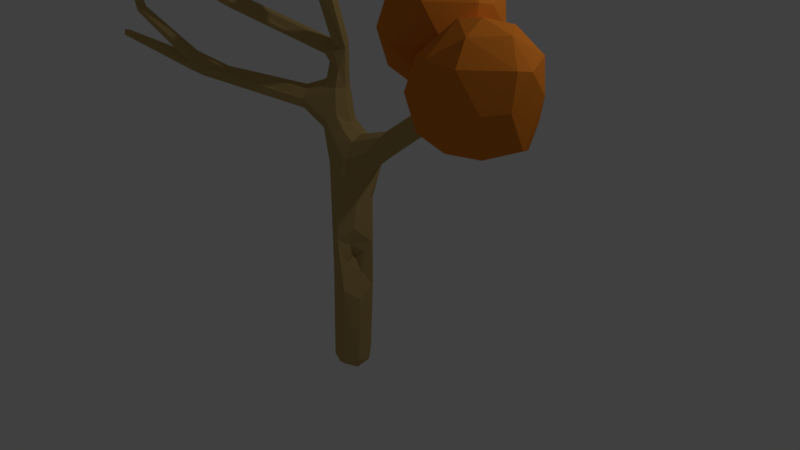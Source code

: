# Source: tree4.blend  (saved by Blender 2.79.0; exported with 4.5.12 LTS)
import bpy
from mathutils import Matrix  # noqa: F401  (used for matrix-valued properties, if any)

bpy.ops.wm.read_factory_settings(use_empty=True)
scene = bpy.context.scene
scene.name = 'Scene'

# ---- collections
col_collection_1 = bpy.data.collections.new('Collection 1'); scene.collection.children.link(col_collection_1)

# ---- materials (node trees are filled in below, after node groups)
mat_orangina = bpy.data.materials.new('Orangina')
mat_orangina.alpha_threshold = 0.0
mat_orangina.use_transparent_shadow = False
mat_orangina.diffuse_color = (0.8, 0.2328, 0.02476, 1.0)
mat_orangina.roughness = 0.5
mat_trunkcol = bpy.data.materials.new('TrunkCol')
mat_trunkcol.alpha_threshold = 0.0
mat_trunkcol.use_transparent_shadow = False
mat_trunkcol.diffuse_color = (0.5077, 0.352, 0.1308, 1.0)
mat_trunkcol.roughness = 0.5
mat_trunkcol.line_color = (0.0, 0.0, 0.0, 1.0)

# ---- material node trees

# ---- world
world_world = bpy.data.worlds.new('World'); scene.world = world_world
world_world.color = (0.05088, 0.05088, 0.05088)
world_world.use_sun_shadow = False
world_world.sun_shadow_jitter_overblur = 0.0
world_world.cycles.sampling_method = 'MANUAL'

# ---- cameras
cam_camera = bpy.data.cameras.new('Camera')
cam_camera.clip_end = 100.0
cam_camera.lens = 35.0
cam_camera.sensor_width = 32.0
cam_camera.sensor_height = 18.0
cam_camera.ortho_scale = 7.314
cam_camera.dof.focus_distance = 0.0
cam_camera.dof.aperture_fstop = 128.0

# ---- lights
light_lamp = bpy.data.lights.new('Lamp', 'POINT')
light_lamp.transmission_factor = 0.0
light_lamp.cutoff_distance = 30.0
light_lamp.energy = 100.0
light_lamp.shadow_buffer_clip_start = 1.001
light_lamp.shadow_soft_size = 0.1
light_lamp.shadow_maximum_resolution = 0.006
light_lamp.use_absolute_resolution = True

# ---- meshes
me_icosphere_011 = bpy.data.meshes.new('Icosphere.011')
me_icosphere_011.from_pydata([(0.0, 0.0, -1.0), (0.6942, -0.5454, -0.3932), (-0.07079, -0.8505, -0.4674), (-0.8944, 0.0, -0.4472), (-0.3103, 0.8369, -0.5198), (0.7266, 0.5265, -0.4472), (0.3447, -0.7976, 0.496), (-0.6516, -0.5257, 0.4232), (-0.728, 0.5213, 0.3499), (0.4233, 0.7957, 0.5433), (0.8944, 0.0508, 0.5895), (0.0, 0.0, 1.0), (-0.1625, -0.5, -0.8507), (0.5497, -0.2679, -0.7901), (0.4076, -0.7414, -0.4902), (0.8505, -3.467e-05, -0.5257), (0.3807, 0.07096, -0.9389), (-0.522, -0.002164, -0.8463), (-0.6884, -0.5, -0.5258), (-0.1625, 0.5, -0.8507), (-0.8591, 0.2641, -0.5001), (0.2629, 0.809, -0.5257), (0.8398, -0.3661, -0.03314), (0.913, 0.4059, 0.01616), (0.0, -0.8973, 0.0217), (0.5179, -0.7521, -0.01126), (-0.8398, -0.3661, -0.03314), (-0.5179, -0.7521, -0.01126), (-0.7013, 0.7723, 0.02469), (-0.913, 0.4059, 0.01616), (0.7013, 0.7723, 0.02469), (0.0, 1.179, 0.09682), (0.6419, -0.5, 0.5103), (-0.2534, -0.8059, 0.5152), (-0.8555, 0.03989, 0.6476), (-0.3817, 0.7771, 0.6109), (0.7063, 0.4819, 0.3698), (0.1675, -0.497, 0.712), (0.5257, 0.0, 0.8507), (-0.5291, -0.4907, 0.868), (-0.3826, 0.3364, 0.8389), (0.1625, 0.5, 0.8507)], [], [(0, 13, 12), (1, 13, 15), (0, 12, 17), (0, 17, 19), (0, 19, 16), (1, 15, 22), (2, 14, 24), (3, 18, 26), (4, 20, 28), (5, 21, 30), (1, 22, 25), (2, 24, 27), (3, 26, 29), (4, 28, 31), (5, 30, 23), (6, 32, 37), (7, 33, 39), (8, 34, 40), (9, 35, 41), (10, 36, 38), (38, 41, 11), (38, 36, 41), (36, 9, 41), (41, 40, 11), (41, 35, 40), (35, 8, 40), (40, 39, 11), (40, 34, 39), (34, 7, 39), (39, 37, 11), (39, 33, 37), (33, 6, 37), (37, 38, 11), (37, 32, 38), (32, 10, 38), (23, 36, 10), (23, 30, 36), (30, 9, 36), (31, 35, 9), (31, 28, 35), (28, 8, 35), (29, 34, 8), (29, 26, 34), (26, 7, 34), (27, 33, 7), (27, 24, 33), (24, 6, 33), (25, 32, 6), (25, 22, 32), (22, 10, 32), (30, 31, 9), (30, 21, 31), (21, 4, 31), (28, 29, 8), (28, 20, 29), (20, 3, 29), (26, 27, 7), (26, 18, 27), (18, 2, 27), (24, 25, 6), (24, 14, 25), (14, 1, 25), (22, 23, 10), (22, 15, 23), (15, 5, 23), (16, 21, 5), (16, 19, 21), (19, 4, 21), (19, 20, 4), (19, 17, 20), (17, 3, 20), (17, 18, 3), (17, 12, 18), (12, 2, 18), (15, 16, 5), (15, 13, 16), (13, 0, 16), (12, 14, 2), (12, 13, 14), (13, 1, 14)])
me_icosphere_011.materials.append(mat_orangina)
me_icosphere_011.use_remesh_preserve_volume = False
me_icosphere_011.use_remesh_preserve_attributes = False
me_icosphere_011.use_mirror_vertex_groups = False
me_icosphere_011.update()
me_icosphere = bpy.data.meshes.new('Icosphere')
me_icosphere.from_pydata([(0.0, 0.0, -1.0), (0.6942, -0.5454, -0.3932), (-0.07079, -0.8505, -0.4674), (-0.8944, 0.0, -0.4472), (-0.3103, 0.8369, -0.5198), (0.7266, 0.5265, -0.4472), (0.3447, -0.7976, 0.496), (-0.6516, -0.5257, 0.4232), (-0.728, 0.5213, 0.3499), (0.4233, 0.7957, 0.5433), (0.8944, 0.0508, 0.5895), (0.0, 0.0, 1.0), (-0.1625, -0.5, -0.8507), (0.5497, -0.2679, -0.7901), (0.4076, -0.7414, -0.4902), (0.8505, -3.467e-05, -0.5257), (0.3807, 0.07096, -0.9389), (-0.522, -0.002164, -0.8463), (-0.6884, -0.5, -0.5258), (-0.1625, 0.5, -0.8507), (-0.8591, 0.2641, -0.5001), (0.2629, 0.809, -0.5257), (0.8398, -0.3661, -0.03314), (0.913, 0.4059, 0.01616), (0.0, -0.8973, 0.0217), (0.5179, -0.7521, -0.01126), (-0.8398, -0.3661, -0.03314), (-0.5179, -0.7521, -0.01126), (-0.7013, 0.7723, 0.02469), (-0.913, 0.4059, 0.01616), (0.7013, 0.7723, 0.02469), (0.0, 1.179, 0.09682), (0.6419, -0.5, 0.5103), (-0.2534, -0.8059, 0.5152), (-0.8555, 0.03989, 0.6476), (-0.3817, 0.7771, 0.6109), (0.7063, 0.4819, 0.3698), (0.1675, -0.497, 0.712), (0.5257, 0.0, 0.8507), (-0.5291, -0.4907, 0.868), (-0.3826, 0.3364, 0.8389), (0.1625, 0.5, 0.8507)], [], [(0, 13, 12), (1, 13, 15), (0, 12, 17), (0, 17, 19), (0, 19, 16), (1, 15, 22), (2, 14, 24), (3, 18, 26), (4, 20, 28), (5, 21, 30), (1, 22, 25), (2, 24, 27), (3, 26, 29), (4, 28, 31), (5, 30, 23), (6, 32, 37), (7, 33, 39), (8, 34, 40), (9, 35, 41), (10, 36, 38), (38, 41, 11), (38, 36, 41), (36, 9, 41), (41, 40, 11), (41, 35, 40), (35, 8, 40), (40, 39, 11), (40, 34, 39), (34, 7, 39), (39, 37, 11), (39, 33, 37), (33, 6, 37), (37, 38, 11), (37, 32, 38), (32, 10, 38), (23, 36, 10), (23, 30, 36), (30, 9, 36), (31, 35, 9), (31, 28, 35), (28, 8, 35), (29, 34, 8), (29, 26, 34), (26, 7, 34), (27, 33, 7), (27, 24, 33), (24, 6, 33), (25, 32, 6), (25, 22, 32), (22, 10, 32), (30, 31, 9), (30, 21, 31), (21, 4, 31), (28, 29, 8), (28, 20, 29), (20, 3, 29), (26, 27, 7), (26, 18, 27), (18, 2, 27), (24, 25, 6), (24, 14, 25), (14, 1, 25), (22, 23, 10), (22, 15, 23), (15, 5, 23), (16, 21, 5), (16, 19, 21), (19, 4, 21), (19, 20, 4), (19, 17, 20), (17, 3, 20), (17, 18, 3), (17, 12, 18), (12, 2, 18), (15, 16, 5), (15, 13, 16), (13, 0, 16), (12, 14, 2), (12, 13, 14), (13, 1, 14)])
me_icosphere.materials.append(mat_orangina)
me_icosphere.use_remesh_preserve_volume = False
me_icosphere.use_remesh_preserve_attributes = False
me_icosphere.use_mirror_vertex_groups = False
me_icosphere.update()
me_cube = bpy.data.meshes.new('Cube')
me_cube.from_pydata([(-0.8192, -0.0469, -0.03738), (-0.7849, -0.3447, 0.9519), (-0.6791, -0.1446, 1.106), (-0.8905, 0.009973, 1.034), (-0.8957, -0.1799, 1.753), (-0.525, -0.6564, 2.662), (-0.8084, -0.2972, 1.721), (-0.728, -0.1694, 1.519), (-0.384, -0.8381, 2.958), (-0.4919, -0.5317, 2.686), (-0.6938, -0.2111, 2.136), (-1.095, -0.1632, 3.682), (-1.075, -0.09756, 3.646), (-0.8706, -0.3257, 1.567), (-0.8706, -0.3672, 1.133), (-0.808, -0.1341, -0.9651), (2.012, -0.5121, 2.122), (1.068, -0.3589, 2.683), (-0.1081, -0.9814, 3.32), (-2.692, -1.735, 2.925), (-1.978, -1.426, 2.8), (-1.054, -0.1154, 3.727), (0.8388, -0.1751, 1.887), (-0.4959, 0.02424, 0.1409), (-0.6997, -0.4586, -0.7389), (-0.6139, -0.3302, 2.041), (-0.4086, -0.2041, -0.5015), (-0.4367, -0.2448, -0.7667), (-0.5149, -0.399, -0.6537), (-0.5083, -0.3432, -0.3935), (-0.6985, -0.1913, -2.302), (-0.6003, 0.1038, 0.7135), (-0.5531, -0.3565, 0.7145), (-0.8871, -0.3136, 0.559), (-0.9114, -0.03489, 1.408), (-0.4258, -0.2756, 0.3345), (0.8941, -0.1073, 1.691), (-1.054, -0.23, 1.045), (1.014, -0.2399, 1.59), (-0.8251, -0.06334, 1.622), (-2.154, -1.137, 1.551), (-0.5335, -0.6839, 2.91), (-0.3413, -0.7479, 2.726), (-0.2943, -0.652, 2.821), (-1.001, -0.2292, 1.584), (-2.103, -1.235, 1.704), (-0.5671, -0.2345, 2.093), (0.6744, -0.1887, 1.653), (-0.5378, -0.2584, -0.5754), (-0.3969, -0.5572, 2.889), (-0.5312, -0.5538, 2.852), (-0.4289, -0.6576, 2.992), (-2.294, -1.183, 1.797), (-0.449, -0.2945, -2.11), (-0.776, -0.4293, -2.091), (-0.9088, -0.1042, -2.061), (-0.5833, 0.03164, -2.086), (-0.3636, -0.3288, -1.121), (-0.4867, -0.00798, -1.01), (-0.8622, -0.3426, 1.931), (-0.9101, -0.252, 2.021), (-0.805, -0.285, 2.112), (-0.7913, -0.3969, 1.977), (-1.663, -1.073, 2.446), (-1.698, -0.9782, 2.531), (-1.602, -1.017, 2.613), (-1.568, -1.112, 2.529), (-1.924, -1.46, 2.755), (-1.232, -0.4025, 1.227), (-1.246, -0.232, 1.328), (-1.191, -0.3667, 1.507), (-1.126, -0.4996, 1.368), (-2.035, -0.9193, 1.594), (-1.953, -0.9833, 1.693), (-2.273, -1.294, 1.738), (-2.198, -1.199, 1.859), (-2.623, -1.603, 2.36), (-2.615, -1.683, 2.336), (-2.546, -1.603, 2.392), (-2.537, -1.681, 2.364), (-2.402, -1.128, 1.702), (-2.453, -1.232, 1.805), (-2.321, -1.281, 1.693), (-3.309, -1.55, 1.911), (-0.3485, -0.7385, 3.015), (-0.2198, -1.036, 3.29), (-0.3096, -0.1155, 0.5999), (-0.5369, -0.1129, 0.9859), (0.03173, -0.07249, 0.8886), (-0.04771, -0.22, 0.9977), (-0.1263, -0.08246, 1.12), (-0.02629, 0.0592, 1.023), (0.5294, -0.2019, 1.244), (0.4454, -0.3374, 1.339), (0.3821, -0.2111, 1.46), (0.4668, -0.07684, 1.365), (0.7476, -0.3238, 1.546), (0.9973, -0.2966, 1.869), (0.8583, -0.3156, 1.891), (0.979, -0.1524, 1.867), (1.118, -0.3288, 2.649), (1.097, -0.3629, 1.754), (1.058, -0.2544, 1.833), (1.125, -0.172, 1.742), (1.999, -0.4614, 2.122), (-0.4083, -0.5208, 2.704), (-0.5764, -0.6157, 2.891), (-0.6946, -0.2945, 1.761), (-0.8465, -0.1151, 1.812), (1.04, -0.2051, 1.847), (-0.5657, -0.2857, 2.039), (-0.6362, -0.1752, 2.101), (-0.7637, 0.003378, 1.108), (-1.067, -0.08158, 1.07), (-1.134, -0.4742, 1.249), (-0.8314, 0.06725, 0.5057), (-0.965, -0.1264, 0.4756), (-0.9797, -0.2166, 0.7749), (-0.6106, -0.4432, 0.2412), (-0.6448, 0.04677, -0.2002), (-0.3371, -0.1386, -0.3584), (-0.4264, -0.3441, -0.1422), (-1.991, -0.9155, 1.665), (0.7386, -0.1223, 1.668), (1.131, -0.1948, 1.67), (-0.866, -0.1219, -2.229), (-0.7653, -0.3665, -2.248), (-0.5212, -0.2647, -2.266), (-0.6219, -0.02004, -2.248), (-0.4798, -0.7081, 2.974), (-1.02, -0.2206, 3.711), (-0.7443, -0.2565, 2.131), (-0.7601, -0.2915, 1.537), (-0.9278, -0.2788, 1.624), (-0.9832, -0.03333, 0.8444), (-0.6661, -0.2708, 1.044), (-0.6024, -0.4188, -2.18), (-0.9079, -0.281, -2.147), (-0.7796, 0.04525, -2.068), (-0.8968, -0.2631, 1.946), (-0.8471, -0.2197, 2.082), (-0.7272, -0.3325, 2.092), (-1.291, -0.3225, 1.26), (-1.221, -0.2557, 1.455), (-1.092, -0.4411, 1.478), (-2.159, -1.254, 1.85), (-2.252, -1.17, 1.848), (-2.575, -1.703, 2.349), (-0.3354, -0.2614, 0.6451), (-0.5077, -0.2726, 0.9319), (-0.3936, 0.03692, 0.9681), (0.5215, -0.101, 1.286), (-0.05404, 0.01308, 1.13), (1.088, -0.3457, 1.671), (-0.4641, -0.1119, -2.181), (-0.7644, -0.01367, -2.192), (-0.5421, -0.256, -0.5755), (-0.5421, -0.256, -0.5755), (-0.5421, -0.256, -0.5755), (-1.024, -0.07193, 3.656), (-0.9783, -0.09703, 3.725), (-0.9972, -0.1694, 3.754), (-2.005, -1.404, 2.731), (-1.995, -1.352, 2.817), (-1.914, -1.408, 2.841), (-2.733, -1.719, 2.905), (-2.713, -1.673, 2.915), (-2.667, -1.694, 2.923), (-3.334, -1.488, 1.889), (-3.326, -1.462, 1.954), (-3.322, -1.526, 1.971), (-0.1528, -1.053, 3.258), (-0.2315, -0.9837, 3.314), (-0.1636, -0.9338, 3.333), (1.087, -0.4098, 2.643), (1.008, -0.381, 2.662), (1.039, -0.2999, 2.669), (1.968, -0.5407, 2.097), (1.959, -0.5422, 2.161), (1.968, -0.4764, 2.182), (-0.4934, -0.5067, 2.901), (-0.4241, -0.5669, 3.002), (-0.6723, -0.3647, 2.013), (-0.67, -0.3769, 2.07), (-0.4377, -0.7488, 2.702), (-0.5387, -0.5811, 2.659), (-0.7479, -0.08225, 1.556), (-0.9618, -0.09203, 1.541), (-0.8532, -0.2841, 1.83), (-0.963, -0.3246, 1.012), (-0.6009, 0.05021, 0.9404), (-0.7545, -0.2991, 1.222), (-0.8633, -0.2521, -0.1356), (-0.576, -0.4867, -0.3055), (-0.6685, 0.109, 0.2191), (-0.3798, -0.1296, 0.2179), (-0.3319, -0.1381, -0.9612), (-0.4807, -0.487, -0.9889), (-0.8358, -0.3362, -1.095), (-0.6881, 0.0085, -1.06), (-1.606, -1.115, 2.465), (-1.705, -1.016, 2.468), (-1.659, -0.9733, 2.593), (-1.561, -1.074, 2.592), (-2.05, -0.9634, 1.526), (-1.929, -1.06, 1.674), (-2.115, -1.208, 1.583), (-2.638, -1.643, 2.341), (-2.587, -1.583, 2.383), (-2.522, -1.642, 2.385), (-2.312, -1.256, 1.623), (-2.431, -1.161, 1.646), (-2.394, -1.148, 1.767), (-2.32, -1.256, 1.76), (-0.09325, -0.9859, 3.244), (-0.3913, -0.7908, 3.001), (-0.3058, -0.6803, 2.958), (-0.3438, 0.04988, 0.6329), (0.02279, 0.02972, 0.9302), (0.01549, -0.1798, 0.9154), (-0.09665, -0.1876, 1.091), (0.504, -0.3008, 1.262), (0.4037, -0.3077, 1.431), (0.4089, -0.1126, 1.443), (0.7751, -0.2912, 1.462), (0.6729, -0.2981, 1.611), (0.8356, -0.3279, 1.798), (0.8109, -0.2477, 1.874), (1.046, -0.2529, 2.043), (0.9307, -0.337, 1.857), (0.9025, -0.1257, 1.86), (1.118, -0.3427, 1.837), (1.117, -0.1976, 1.824)], [], [(118, 33, 24), (33, 192, 24), (39, 186, 112), (112, 34, 39), (14, 189, 1), (37, 113, 134), (134, 117, 37), (117, 189, 37), (44, 133, 4), (133, 13, 6), (13, 132, 6), (129, 41, 8), (8, 215, 129), (43, 110, 46), (185, 141, 5), (25, 141, 182), (110, 42, 25), (42, 183, 25), (41, 130, 11), (13, 133, 144), (144, 132, 13), (0, 192, 116), (194, 217, 23), (15, 192, 0), (0, 119, 15), (51, 181, 161), (50, 106, 12), (98, 227, 229), (25, 183, 141), (26, 48, 27), (27, 48, 28), (28, 48, 29), (29, 193, 28), (29, 48, 26), (103, 124, 36), (194, 115, 31), (31, 217, 194), (191, 132, 71), (14, 191, 71), (35, 195, 217), (217, 86, 35), (7, 191, 2), (2, 112, 7), (114, 68, 37), (37, 189, 114), (111, 186, 39), (40, 211, 204), (40, 206, 210), (41, 106, 5), (5, 184, 41), (80, 122, 72), (72, 204, 80), (43, 214, 110), (70, 144, 44), (75, 145, 205), (205, 73, 75), (47, 227, 22), (107, 110, 182), (49, 181, 216), (4, 188, 139), (139, 108, 4), (50, 180, 105), (105, 9, 50), (102, 109, 97), (97, 229, 102), (6, 107, 188), (210, 206, 74), (74, 82, 210), (146, 122, 52), (229, 226, 231), (231, 226, 101), (53, 136, 127), (54, 198, 137), (54, 137, 126), (56, 154, 128), (54, 197, 24), (24, 198, 54), (71, 206, 114), (206, 71, 45), (71, 205, 45), (75, 209, 145), (74, 206, 77), (45, 209, 79), (209, 75, 78), (75, 208, 78), (81, 213, 52), (52, 212, 81), (8, 184, 85), (42, 214, 171), (214, 43, 18), (31, 150, 91), (89, 219, 93), (220, 94, 90), (94, 220, 222), (151, 95, 36), (121, 35, 118, 193), (38, 177, 153), (177, 38, 16), (101, 177, 178), (24, 193, 118), (195, 35, 121, 120), (191, 14, 1, 135), (119, 194, 23), (23, 195, 120), (0, 194, 119), (34, 187, 39), (87, 2, 135, 149), (1, 149, 135), (2, 191, 135), (190, 112, 2, 87), (187, 44, 4, 108), (134, 113, 3), (112, 190, 3), (39, 187, 108), (4, 133, 188), (105, 43, 46, 111), (5, 106, 185), (62, 182, 141), (132, 107, 6), (6, 188, 133), (7, 107, 132), (41, 184, 8), (10, 9, 105, 111), (183, 184, 5, 141), (9, 10, 185), (131, 10, 111, 140), (184, 183, 42), (182, 110, 25), (159, 160, 49, 180), (131, 185, 10), (131, 140, 61), (61, 141, 131), (141, 185, 131), (11, 130, 161), (11, 106, 41), (69, 113, 142), (161, 181, 160), (160, 181, 49), (115, 0, 116, 134), (159, 180, 12), (12, 106, 11), (0, 115, 194), (130, 129, 51, 161), (14, 114, 189), (23, 217, 195), (15, 119, 199), (15, 198, 192), (41, 129, 130), (172, 85, 18, 173), (50, 12, 180), (16, 104, 179), (16, 179, 178), (16, 178, 177), (17, 100, 176), (17, 176, 175), (17, 175, 174), (17, 174, 100), (159, 12, 21, 160), (18, 85, 171), (18, 171, 214), (170, 169, 168), (170, 168, 83), (19, 167, 166), (19, 166, 165), (20, 67, 164), (20, 164, 163), (20, 163, 162), (20, 162, 67), (21, 11, 161), (21, 161, 160), (196, 58, 23, 120), (21, 12, 11), (119, 23, 58, 199), (120, 26, 27, 196), (24, 192, 198), (24, 197, 193), (109, 232, 99), (197, 57, 27, 28), (27, 57, 196), (120, 121, 29, 26), (227, 225, 226), (193, 197, 28), (29, 121, 193), (154, 127, 30, 128), (136, 126, 30, 127), (137, 125, 30, 126), (155, 128, 30, 125), (99, 103, 36, 230), (134, 3, 31, 115), (103, 99, 232), (118, 32, 1, 189), (31, 3, 190), (189, 117, 33, 118), (32, 118, 148), (32, 149, 1), (116, 33, 117, 134), (113, 69, 34, 3), (33, 116, 192), (34, 112, 3), (187, 34, 69, 143), (148, 118, 35, 86), (132, 144, 71), (71, 114, 14), (142, 113, 37, 68), (36, 123, 230), (36, 124, 151), (7, 112, 186), (7, 132, 191), (96, 101, 226, 225), (224, 153, 101, 96), (111, 39, 108, 140), (38, 153, 224), (38, 151, 124), (143, 70, 44, 187), (80, 204, 211), (80, 212, 122), (110, 214, 42), (43, 105, 49), (49, 216, 43), (44, 144, 133), (122, 146, 75, 73), (45, 205, 145), (7, 46, 110, 107), (46, 7, 186), (186, 111, 46), (123, 47, 22, 230), (108, 139, 60, 140), (47, 225, 227), (182, 62, 107), (49, 105, 180), (185, 106, 50, 9), (62, 59, 188, 107), (102, 232, 109), (102, 229, 231), (59, 139, 188), (84, 51, 129, 215), (216, 181, 51), (57, 53, 154, 196), (51, 84, 216), (74, 213, 82), (52, 122, 212), (229, 227, 226), (197, 136, 53, 57), (15, 55, 137, 198), (53, 127, 154), (136, 197, 54), (54, 126, 136), (138, 55, 15, 199), (155, 125, 55, 138), (58, 56, 138, 199), (55, 125, 137), (196, 154, 56, 58), (155, 138, 56, 128), (63, 59, 62, 200), (139, 59, 63, 201), (201, 64, 60, 139), (202, 140, 60, 64), (65, 61, 140, 202), (203, 141, 61, 65), (203, 66, 62, 141), (67, 162, 63, 200), (62, 66, 200), (162, 201, 63), (162, 163, 64, 201), (163, 202, 64), (163, 164, 65, 202), (164, 203, 65), (164, 67, 66, 203), (67, 200, 66), (206, 40, 68, 114), (204, 142, 68, 40), (204, 72, 69, 142), (122, 143, 69, 72), (122, 73, 70, 143), (205, 144, 70, 73), (207, 213, 74, 77), (71, 144, 205), (45, 145, 209), (207, 76, 52, 213), (208, 146, 52, 76), (19, 165, 77, 147), (75, 146, 208), (45, 79, 206), (77, 206, 147), (147, 206, 79), (165, 207, 77), (165, 166, 76, 207), (166, 208, 76), (166, 167, 78, 208), (167, 209, 78), (167, 19, 79, 209), (19, 147, 79), (83, 168, 40, 210), (168, 211, 40), (168, 169, 80, 211), (169, 212, 80), (169, 170, 81, 212), (170, 213, 81), (170, 83, 82, 213), (83, 210, 82), (172, 173, 84, 215), (8, 85, 215), (171, 184, 42), (172, 215, 85), (85, 184, 171), (173, 216, 84), (173, 18, 43, 216), (218, 88, 86, 217), (219, 148, 86, 88), (89, 32, 148, 219), (220, 149, 32, 89), (90, 87, 149, 220), (217, 31, 91, 218), (87, 90, 150), (150, 190, 87), (219, 88, 92, 221), (31, 190, 150), (90, 152, 150), (91, 150, 152), (89, 93, 220), (151, 92, 88, 218), (223, 152, 90, 94), (93, 219, 221), (91, 95, 151, 218), (152, 223, 95), (92, 38, 224, 221), (95, 91, 152), (222, 220, 93), (93, 96, 225, 222), (38, 92, 151), (224, 96, 93, 221), (223, 94, 47, 123), (225, 47, 94, 222), (123, 36, 95, 223), (100, 174, 97, 228), (97, 109, 228), (99, 228, 109), (174, 229, 97), (174, 175, 98, 229), (175, 227, 98), (175, 176, 22, 227), (176, 230, 22), (176, 100, 99, 230), (100, 228, 99), (104, 16, 38, 124), (101, 153, 177), (178, 179, 102, 231), (178, 231, 101), (179, 232, 102), (179, 104, 103, 232), (104, 124, 103)])
me_cube.materials.append(mat_trunkcol)
me_cube.use_remesh_preserve_volume = False
me_cube.use_remesh_preserve_attributes = False
me_cube.use_mirror_vertex_groups = False
me_cube.update()

# ---- objects
ob_icosphere_006 = bpy.data.objects.new('Icosphere.006', me_icosphere_011)
ob_icosphere = bpy.data.objects.new('Icosphere', me_icosphere)
ob_cube = bpy.data.objects.new('Cube', me_cube)
ob_lamp = bpy.data.objects.new('Lamp', light_lamp)
ob_camera = bpy.data.objects.new('Camera', cam_camera)

# ---- transforms, parenting, visibility, modifiers, constraints
ob_icosphere_006.location = (1.73, -0.4784, 3.333)
ob_icosphere_006.scale = (-0.6424, -0.6424, -0.6424)
ob_icosphere_006.lineart.crease_threshold = 0.0
ob_icosphere.location = (2.546, -0.889, 2.969)
ob_icosphere.scale = (-0.6424, -0.6424, -0.6424)
ob_icosphere.lineart.crease_threshold = 0.0
ob_cube.location = (0.5426, 0.01312, 0.6626)
ob_cube.scale = (1.012, 1.012, 1.012)
ob_cube.lock_rotations_4d = False
ob_cube.empty_display_type = 'ARROWS'
ob_cube.lineart.crease_threshold = 0.0
ob_lamp.location = (4.076, 1.005, 5.904)
ob_lamp.rotation_euler = (0.6503, 0.05522, 1.866)
ob_lamp.lock_rotations_4d = False
ob_lamp.empty_display_type = 'ARROWS'
ob_lamp.color = (0.0, 0.0, 0.0, 0.0)
ob_lamp.lineart.crease_threshold = 0.0
ob_camera.location = (7.481, -6.508, 5.344)
ob_camera.rotation_euler = (1.109, 0.0, 0.8149)
ob_camera.lock_rotations_4d = False
ob_camera.empty_display_type = 'ARROWS'
ob_camera.color = (0.0, 0.0, 0.0, 0.0)
ob_camera.display_type = 'WIRE'
ob_camera.lineart.crease_threshold = 0.0

# ---- collection membership
col_collection_1.objects.link(ob_icosphere_006)
col_collection_1.objects.link(ob_icosphere)
col_collection_1.objects.link(ob_cube)
col_collection_1.objects.link(ob_lamp)
col_collection_1.objects.link(ob_camera)

# ---- scene / render settings (as saved in the file)
scene.camera = ob_camera
scene.frame_start = 3; scene.frame_end = 250; scene.frame_set(9)
scene.render.engine = 'BLENDER_EEVEE_NEXT'
scene.render.resolution_percentage = 50
scene.render.dither_intensity = 0.0
scene.cycles.use_denoising = False
scene.cycles.samples = 128
scene.cycles.sampling_pattern = 'TABULATED_SOBOL'
scene.cycles.use_adaptive_sampling = False
scene.cycles.use_light_tree = False
scene.cycles.blur_glossy = 0.0
scene.cycles.sample_clamp_indirect = 0.0
scene.view_settings.view_transform = 'Standard'
bpy.context.view_layer.update()
